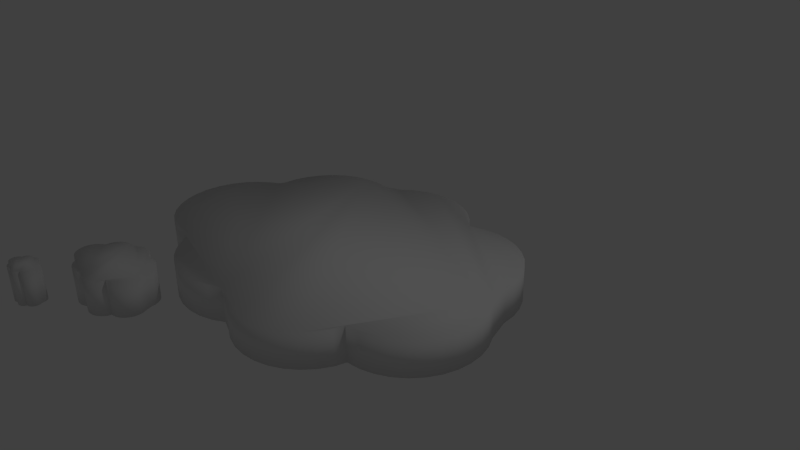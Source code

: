 # Source: ThoughtBubble.blend  (saved by Blender 2.76.0; exported with 4.5.12 LTS)
import bpy
from mathutils import Matrix  # noqa: F401  (used for matrix-valued properties, if any)

bpy.ops.wm.read_factory_settings(use_empty=True)
scene = bpy.context.scene
scene.name = 'Scene'

# ---- collections
col_collection_1 = bpy.data.collections.new('Collection 1'); scene.collection.children.link(col_collection_1)

# ---- world
world_world = bpy.data.worlds.new('World'); scene.world = world_world
world_world.color = (0.05088, 0.05088, 0.05088)
world_world.use_sun_shadow = False
world_world.sun_shadow_jitter_overblur = 0.0
world_world.cycles.sampling_method = 'MANUAL'
world_world.cycles.sample_map_resolution = 256

# ---- cameras
cam_camera = bpy.data.cameras.new('Camera')
cam_camera.clip_end = 100.0
cam_camera.lens = 35.0
cam_camera.sensor_width = 32.0
cam_camera.sensor_height = 18.0
cam_camera.ortho_scale = 7.314
cam_camera.dof.focus_distance = 0.0
cam_camera.dof.aperture_fstop = 128.0

# ---- lights
light_lamp = bpy.data.lights.new('Lamp', 'POINT')
light_lamp.transmission_factor = 0.0
light_lamp.cutoff_distance = 30.0
light_lamp.energy = 100.0
light_lamp.shadow_buffer_clip_start = 1.001
light_lamp.shadow_soft_size = 0.1
light_lamp.shadow_maximum_resolution = 0.006
light_lamp.use_absolute_resolution = True
light_lamp.cycles.use_multiple_importance_sampling = False

# ---- meshes
me_circle = bpy.data.meshes.new('Circle')
me_circle.from_pydata([(0.7405, 1.564, 4.136e-07), (0.9355, 1.544, 3.821e-07), (1.123, 1.488, 3.476e-07), (1.296, 1.395, 3.116e-07), (1.448, 1.271, 2.754e-07), (1.572, 1.119, 1.807e-07), (1.664, 0.9463, 1.78e-07), (1.721, 0.7587, 1.195e-07), (1.74, 0.5636, 8.265e-08), (-1.824, -2.107, 6.545e-07), (0.3578, 1.488, 4.632e-07), (0.5454, 1.544, 4.41e-07), (-0.5305, 1.917, 5.959e-07), (-0.3354, 1.898, 5.644e-07), (-0.1478, 1.841, 5.3e-07), (0.0251, 1.749, 4.939e-07), (0.1766, 1.624, 4.577e-07), (0.301, 1.473, 3.631e-07), (-1.238, 1.624, 6.713e-07), (-1.086, 1.749, 6.617e-07), (-0.9132, 1.841, 6.455e-07), (-0.7256, 1.898, 6.233e-07), (-1.658, 1.564, 7.757e-07), (-1.463, 1.544, 7.442e-07), (-2.658, 0.5636, 7.468e-07), (-2.639, 0.7587, 7.778e-07), (-2.582, 0.9463, 8.192e-07), (-2.489, 1.119, 7.94e-07), (-2.365, 1.271, 8.51e-07), (-2.213, 1.395, 8.415e-07), (-2.04, 1.488, 8.253e-07), (-1.853, 1.544, 8.031e-07), (-2.266, -1.42, 5.603e-07), (-2.461, -1.401, 5.918e-07), (-2.648, -1.344, 6.263e-07), (-2.821, -1.251, 6.623e-07), (-2.973, -1.127, 6.985e-07), (-3.097, -0.9755, 7.336e-07), (-3.189, -0.8026, 7.959e-07), (-3.246, -0.615, 8.246e-07), (-3.266, -0.42, 8.652e-07), (-3.246, -0.2249, 8.962e-07), (-3.189, -0.03727, 9.376e-07), (-3.097, 0.1356, 9.124e-07), (-2.973, 0.2871, 9.694e-07), (-2.821, 0.4115, 9.599e-07), (-2.691, 0.4868, 9.506e-07), (-0.6601, -1.87, 3.527e-07), (-0.833, -1.963, 3.689e-07), (-1.021, -2.02, 3.912e-07), (-1.216, -2.039, 4.185e-07), (-1.411, -2.02, 4.501e-07), (-1.598, -1.963, 4.845e-07), (-1.771, -1.87, 5.205e-07), (-1.923, -1.746, 5.567e-07), (-2.047, -1.594, 5.918e-07), (-2.157, -1.468, 6.579e-07), (0.9902, -1.488, 1.833e-07), (0.8978, -1.661, 1.489e-07), (0.7734, -1.812, 1.514e-07), (0.6219, -1.937, 1.61e-07), (0.449, -2.029, 1.772e-07), (0.2614, -2.086, 1.994e-07), (0.06631, -2.105, 2.268e-07), (-0.1288, -2.086, 2.583e-07), (-0.3164, -2.029, 2.927e-07), (-0.4893, -1.937, 3.287e-07), (-1.871, -2.102, 6.621e-07), (2.028, -0.3426, 6.38e-08), (1.952, -0.7253, 1.747e-08), (1.735, -1.05, -1.44e-08), (1.583, -1.174, -4.862e-09), (1.41, -1.266, 1.133e-08), (1.859, 0.213, 1.619e-07), (1.952, 0.04009, 1.592e-07), (2.009, -0.1475, 1.007e-07), (2.009, -0.5377, 2.901e-08), (1.859, -0.8982, -1.692e-08), (1.223, -1.323, 3.355e-08), (1.028, -1.343, 6.095e-08), (-1.78, -2.12, 6.463e-07), (-1.738, -2.142, 6.377e-07), (-1.702, -2.172, 6.29e-07), (-1.672, -2.208, 6.064e-07), (-1.65, -2.25, 6.058e-07), (-1.637, -2.294, 5.918e-07), (-1.632, -2.341, 5.83e-07), (-1.963, -2.12, 6.739e-07), (-1.918, -2.107, 6.686e-07), (-2.175, -2.018, 7.056e-07), (-2.128, -2.022, 6.981e-07), (-2.083, -2.036, 6.899e-07), (-2.042, -2.058, 6.813e-07), (-2.006, -2.088, 6.726e-07), (-1.976, -2.124, 6.5e-07), (-2.344, -2.088, 7.236e-07), (-2.308, -2.058, 7.214e-07), (-2.266, -2.036, 7.175e-07), (-2.222, -2.022, 7.122e-07), (-2.444, -2.102, 7.486e-07), (-2.398, -2.107, 7.411e-07), (-2.683, -2.341, 7.417e-07), (-2.679, -2.294, 7.491e-07), (-2.665, -2.25, 7.59e-07), (-2.643, -2.208, 7.53e-07), (-2.613, -2.172, 7.666e-07), (-2.577, -2.142, 7.643e-07), (-2.536, -2.12, 7.605e-07), (-2.491, -2.107, 7.552e-07), (-2.59, -2.815, 6.971e-07), (-2.636, -2.811, 7.047e-07), (-2.681, -2.797, 7.129e-07), (-2.722, -2.775, 7.215e-07), (-2.759, -2.745, 7.302e-07), (-2.788, -2.709, 7.385e-07), (-2.81, -2.668, 7.534e-07), (-2.824, -2.623, 7.603e-07), (-2.829, -2.576, 7.7e-07), (-2.824, -2.53, 7.774e-07), (-2.81, -2.485, 7.873e-07), (-2.788, -2.443, 7.813e-07), (-2.759, -2.407, 7.949e-07), (-2.722, -2.377, 7.926e-07), (-2.691, -2.359, 7.904e-07), (-2.206, -2.923, 6.475e-07), (-2.247, -2.945, 6.514e-07), (-2.292, -2.959, 6.567e-07), (-2.339, -2.963, 6.632e-07), (-2.385, -2.959, 6.708e-07), (-2.43, -2.945, 6.79e-07), (-2.471, -2.923, 6.876e-07), (-2.508, -2.893, 6.963e-07), (-2.537, -2.857, 7.046e-07), (-2.564, -2.827, 7.205e-07), (-1.811, -2.831, 6.07e-07), (-1.834, -2.873, 5.988e-07), (-1.863, -2.909, 5.994e-07), (-1.899, -2.939, 6.017e-07), (-1.941, -2.961, 6.055e-07), (-1.986, -2.974, 6.109e-07), (-2.032, -2.979, 6.174e-07), (-2.079, -2.974, 6.249e-07), (-2.124, -2.961, 6.332e-07), (-2.165, -2.939, 6.418e-07), (-1.563, -2.558, 5.784e-07), (-1.582, -2.649, 5.674e-07), (-1.633, -2.727, 5.598e-07), (-1.67, -2.756, 5.62e-07), (-1.711, -2.779, 5.659e-07), (-1.604, -2.425, 6.019e-07), (-1.582, -2.466, 6.012e-07), (-1.568, -2.511, 5.873e-07), (-1.568, -2.604, 5.701e-07), (-1.604, -2.691, 5.592e-07), (-1.756, -2.792, 5.712e-07), (-1.802, -2.797, 5.778e-07), (-2.779, -3.191, 7.668e-07), (-2.798, -3.189, 7.699e-07), (-2.761, -3.196, 7.635e-07), (-2.745, -3.205, 7.6e-07), (-2.73, -3.217, 7.565e-07), (-2.718, -3.232, 7.473e-07), (-2.709, -3.249, 7.47e-07), (-2.703, -3.267, 7.414e-07), (-2.701, -3.286, 7.378e-07), (-2.835, -3.196, 7.747e-07), (-2.817, -3.191, 7.725e-07), (-2.921, -3.155, 7.875e-07), (-2.902, -3.157, 7.845e-07), (-2.884, -3.162, 7.811e-07), (-2.868, -3.171, 7.776e-07), (-2.853, -3.183, 7.741e-07), (-2.841, -3.198, 7.65e-07), (-2.99, -3.183, 7.948e-07), (-2.975, -3.171, 7.939e-07), (-2.958, -3.162, 7.923e-07), (-2.94, -3.157, 7.902e-07), (-3.031, -3.189, 8.049e-07), (-3.012, -3.191, 8.019e-07), (-3.127, -3.286, 8.021e-07), (-3.126, -3.267, 8.051e-07), (-3.12, -3.249, 8.091e-07), (-3.111, -3.232, 8.067e-07), (-3.099, -3.217, 8.122e-07), (-3.084, -3.205, 8.113e-07), (-3.068, -3.196, 8.097e-07), (-3.049, -3.191, 8.076e-07), (-3.089, -3.478, 7.841e-07), (-3.108, -3.476, 7.871e-07), (-3.126, -3.47, 7.904e-07), (-3.143, -3.462, 7.939e-07), (-3.158, -3.449, 7.974e-07), (-3.17, -3.435, 8.008e-07), (-3.179, -3.418, 8.069e-07), (-3.184, -3.4, 8.096e-07), (-3.186, -3.381, 8.136e-07), (-3.184, -3.362, 8.166e-07), (-3.179, -3.344, 8.206e-07), (-3.17, -3.327, 8.181e-07), (-3.158, -3.313, 8.237e-07), (-3.143, -3.301, 8.228e-07), (-3.131, -3.293, 8.219e-07), (-2.934, -3.521, 7.64e-07), (-2.951, -3.53, 7.655e-07), (-2.969, -3.536, 7.677e-07), (-2.988, -3.538, 7.703e-07), (-3.007, -3.536, 7.734e-07), (-3.025, -3.53, 7.767e-07), (-3.042, -3.521, 7.802e-07), (-3.056, -3.509, 7.837e-07), (-3.068, -3.495, 7.871e-07), (-3.079, -3.483, 7.935e-07), (-2.774, -3.484, 7.476e-07), (-2.783, -3.501, 7.442e-07), (-2.795, -3.516, 7.445e-07), (-2.81, -3.528, 7.454e-07), (-2.827, -3.537, 7.47e-07), (-2.845, -3.542, 7.491e-07), (-2.864, -3.544, 7.518e-07), (-2.882, -3.542, 7.548e-07), (-2.901, -3.537, 7.582e-07), (-2.917, -3.528, 7.616e-07), (-2.674, -3.374, 7.36e-07), (-2.681, -3.411, 7.315e-07), (-2.702, -3.442, 7.284e-07), (-2.717, -3.454, 7.293e-07), (-2.733, -3.463, 7.309e-07), (-2.69, -3.32, 7.455e-07), (-2.681, -3.336, 7.452e-07), (-2.676, -3.355, 7.396e-07), (-2.676, -3.392, 7.326e-07), (-2.69, -3.427, 7.282e-07), (-2.752, -3.468, 7.331e-07), (-2.771, -3.47, 7.357e-07), (0.7405, 1.564, -0.5), (0.9355, 1.544, -0.5), (1.123, 1.488, -0.5), (1.296, 1.395, -0.5), (1.448, 1.271, -0.5), (1.572, 1.119, -0.5), (1.664, 0.9463, -0.5), (1.721, 0.7587, -0.5), (1.74, 0.5636, -0.5), (-1.824, -2.107, -0.5), (0.3578, 1.488, -0.5), (0.5454, 1.544, -0.5), (-0.5305, 1.917, -0.5), (-0.3354, 1.898, -0.5), (-0.1478, 1.841, -0.5), (0.0251, 1.749, -0.5), (0.1766, 1.624, -0.5), (0.301, 1.473, -0.5), (-1.238, 1.624, -0.5), (-1.086, 1.749, -0.5), (-0.9132, 1.841, -0.5), (-0.7256, 1.898, -0.5), (-1.658, 1.564, -0.5), (-1.463, 1.544, -0.5), (-2.658, 0.5636, -0.5), (-2.639, 0.7587, -0.5), (-2.582, 0.9463, -0.5), (-2.489, 1.119, -0.5), (-2.365, 1.271, -0.5), (-2.213, 1.395, -0.5), (-2.04, 1.488, -0.5), (-1.853, 1.544, -0.5), (-2.266, -1.42, -0.5), (-2.461, -1.401, -0.5), (-2.648, -1.344, -0.5), (-2.821, -1.251, -0.5), (-2.973, -1.127, -0.5), (-3.097, -0.9755, -0.5), (-3.189, -0.8026, -0.5), (-3.246, -0.615, -0.5), (-3.266, -0.42, -0.5), (-3.246, -0.2249, -0.5), (-3.189, -0.03727, -0.5), (-3.097, 0.1356, -0.5), (-2.973, 0.2871, -0.5), (-2.821, 0.4115, -0.5), (-2.691, 0.4868, -0.5), (-0.6601, -1.87, -0.5), (-0.833, -1.963, -0.5), (-1.021, -2.02, -0.5), (-1.216, -2.039, -0.5), (-1.411, -2.02, -0.5), (-1.598, -1.963, -0.5), (-1.771, -1.87, -0.5), (-1.923, -1.746, -0.5), (-2.047, -1.594, -0.5), (-2.157, -1.468, -0.5), (0.9902, -1.488, -0.5), (0.8978, -1.661, -0.5), (0.7734, -1.812, -0.5), (0.6219, -1.937, -0.5), (0.449, -2.029, -0.5), (0.2614, -2.086, -0.5), (0.06631, -2.105, -0.5), (-0.1288, -2.086, -0.5), (-0.3164, -2.029, -0.5), (-0.4893, -1.937, -0.5), (-1.871, -2.102, -0.5), (2.028, -0.3426, -0.5), (1.952, -0.7253, -0.5), (1.735, -1.05, -0.5), (1.583, -1.174, -0.5), (1.41, -1.266, -0.5), (1.859, 0.213, -0.5), (1.952, 0.04009, -0.5), (2.009, -0.1475, -0.5), (2.009, -0.5377, -0.5), (1.859, -0.8982, -0.5), (1.223, -1.323, -0.5), (1.028, -1.343, -0.5), (-1.78, -2.12, -0.5), (-1.738, -2.142, -0.5), (-1.702, -2.172, -0.5), (-1.672, -2.208, -0.5), (-1.65, -2.25, -0.5), (-1.637, -2.294, -0.5), (-1.632, -2.341, -0.5), (-1.963, -2.12, -0.5), (-1.918, -2.107, -0.5), (-2.175, -2.018, -0.5), (-2.128, -2.022, -0.5), (-2.083, -2.036, -0.5), (-2.042, -2.058, -0.5), (-2.006, -2.088, -0.5), (-1.976, -2.124, -0.5), (-2.344, -2.088, -0.5), (-2.308, -2.058, -0.5), (-2.266, -2.036, -0.5), (-2.222, -2.022, -0.5), (-2.444, -2.102, -0.5), (-2.398, -2.107, -0.5), (-2.683, -2.341, -0.5), (-2.679, -2.294, -0.5), (-2.665, -2.25, -0.5), (-2.643, -2.208, -0.5), (-2.613, -2.172, -0.5), (-2.577, -2.142, -0.5), (-2.536, -2.12, -0.5), (-2.491, -2.107, -0.5), (-2.59, -2.815, -0.5), (-2.636, -2.811, -0.5), (-2.681, -2.797, -0.5), (-2.722, -2.775, -0.5), (-2.759, -2.745, -0.5), (-2.788, -2.709, -0.5), (-2.81, -2.668, -0.5), (-2.824, -2.623, -0.5), (-2.829, -2.576, -0.5), (-2.824, -2.53, -0.5), (-2.81, -2.485, -0.5), (-2.788, -2.443, -0.5), (-2.759, -2.407, -0.5), (-2.722, -2.377, -0.5), (-2.691, -2.359, -0.5), (-2.206, -2.923, -0.5), (-2.247, -2.945, -0.5), (-2.292, -2.959, -0.5), (-2.339, -2.963, -0.5), (-2.385, -2.959, -0.5), (-2.43, -2.945, -0.5), (-2.471, -2.923, -0.5), (-2.508, -2.893, -0.5), (-2.537, -2.857, -0.5), (-2.564, -2.827, -0.5), (-1.811, -2.831, -0.5), (-1.834, -2.873, -0.5), (-1.863, -2.909, -0.5), (-1.899, -2.939, -0.5), (-1.941, -2.961, -0.5), (-1.986, -2.974, -0.5), (-2.032, -2.979, -0.5), (-2.079, -2.974, -0.5), (-2.124, -2.961, -0.5), (-2.165, -2.939, -0.5), (-1.563, -2.558, -0.5), (-1.582, -2.649, -0.5), (-1.633, -2.727, -0.5), (-1.67, -2.756, -0.5), (-1.711, -2.779, -0.5), (-1.604, -2.425, -0.5), (-1.582, -2.466, -0.5), (-1.568, -2.511, -0.5), (-1.568, -2.604, -0.5), (-1.604, -2.691, -0.5), (-1.756, -2.792, -0.5), (-1.802, -2.797, -0.5), (-2.779, -3.191, -0.5), (-2.798, -3.189, -0.5), (-2.761, -3.196, -0.5), (-2.745, -3.205, -0.5), (-2.73, -3.217, -0.5), (-2.718, -3.232, -0.5), (-2.709, -3.249, -0.5), (-2.703, -3.267, -0.5), (-2.701, -3.286, -0.5), (-2.835, -3.196, -0.5), (-2.817, -3.191, -0.5), (-2.921, -3.155, -0.5), (-2.902, -3.157, -0.5), (-2.884, -3.162, -0.5), (-2.868, -3.171, -0.5), (-2.853, -3.183, -0.5), (-2.841, -3.198, -0.5), (-2.99, -3.183, -0.5), (-2.975, -3.171, -0.5), (-2.958, -3.162, -0.5), (-2.94, -3.157, -0.5), (-3.031, -3.189, -0.5), (-3.012, -3.191, -0.5), (-3.127, -3.286, -0.5), (-3.126, -3.267, -0.5), (-3.12, -3.249, -0.5), (-3.111, -3.232, -0.5), (-3.099, -3.217, -0.5), (-3.084, -3.205, -0.5), (-3.068, -3.196, -0.5), (-3.049, -3.191, -0.5), (-3.089, -3.478, -0.5), (-3.108, -3.476, -0.5), (-3.126, -3.47, -0.5), (-3.143, -3.462, -0.5), (-3.158, -3.449, -0.5), (-3.17, -3.435, -0.5), (-3.179, -3.418, -0.5), (-3.184, -3.4, -0.5), (-3.186, -3.381, -0.5), (-3.184, -3.362, -0.5), (-3.179, -3.344, -0.5), (-3.17, -3.327, -0.5), (-3.158, -3.313, -0.5), (-3.143, -3.301, -0.5), (-3.131, -3.293, -0.5), (-2.934, -3.521, -0.5), (-2.951, -3.53, -0.5), (-2.969, -3.536, -0.5), (-2.988, -3.538, -0.5), (-3.007, -3.536, -0.5), (-3.025, -3.53, -0.5), (-3.042, -3.521, -0.5), (-3.056, -3.509, -0.5), (-3.068, -3.495, -0.5), (-3.079, -3.483, -0.5), (-2.774, -3.484, -0.5), (-2.783, -3.501, -0.5), (-2.795, -3.516, -0.5), (-2.81, -3.528, -0.5), (-2.827, -3.537, -0.5), (-2.845, -3.542, -0.5), (-2.864, -3.544, -0.5), (-2.882, -3.542, -0.5), (-2.901, -3.537, -0.5), (-2.917, -3.528, -0.5), (-2.674, -3.374, -0.5), (-2.681, -3.411, -0.5), (-2.702, -3.442, -0.5), (-2.717, -3.454, -0.5), (-2.733, -3.463, -0.5), (-2.69, -3.32, -0.5), (-2.681, -3.336, -0.5), (-2.676, -3.355, -0.5), (-2.676, -3.392, -0.5), (-2.69, -3.427, -0.5), (-2.752, -3.468, -0.5), (-2.771, -3.47, -0.5)], [], [(1, 0, 11, 10, 17, 16, 15, 14, 13, 12, 21, 20, 19, 18, 23, 22, 31, 30, 29, 28, 27, 26, 25, 24, 46, 45, 44, 43, 42, 41, 40, 39, 38, 37, 36, 35, 34, 33, 32, 56, 55, 54, 53, 52, 51, 50, 49, 48, 47, 66, 65, 64, 63, 62, 61, 60, 59, 58, 57, 79, 78, 72, 71, 70, 77, 69, 76, 68, 75, 74, 73, 8, 7, 6, 5, 4, 3, 2), (9, 67, 88, 87, 94, 93, 92, 91, 90, 89, 98, 97, 96, 95, 100, 99, 108, 107, 106, 105, 104, 103, 102, 101, 123, 122, 121, 120, 119, 118, 117, 116, 115, 114, 113, 112, 111, 110, 109, 133, 132, 131, 130, 129, 128, 127, 126, 125, 124, 143, 142, 141, 140, 139, 138, 137, 136, 135, 134, 155, 154, 148, 147, 146, 153, 145, 152, 144, 151, 150, 149, 86, 85, 84, 83, 82, 81, 80), (156, 157, 166, 165, 172, 171, 170, 169, 168, 167, 176, 175, 174, 173, 178, 177, 186, 185, 184, 183, 182, 181, 180, 179, 201, 200, 199, 198, 197, 196, 195, 194, 193, 192, 191, 190, 189, 188, 187, 211, 210, 209, 208, 207, 206, 205, 204, 203, 202, 221, 220, 219, 218, 217, 216, 215, 214, 213, 212, 233, 232, 226, 225, 224, 231, 223, 230, 222, 229, 228, 227, 164, 163, 162, 161, 160, 159, 158), (235, 236, 237, 238, 239, 240, 241, 242, 307, 308, 309, 302, 310, 303, 311, 304, 305, 306, 312, 313, 291, 292, 293, 294, 295, 296, 297, 298, 299, 300, 281, 282, 283, 284, 285, 286, 287, 288, 289, 290, 266, 267, 268, 269, 270, 271, 272, 273, 274, 275, 276, 277, 278, 279, 280, 258, 259, 260, 261, 262, 263, 264, 265, 256, 257, 252, 253, 254, 255, 246, 247, 248, 249, 250, 251, 244, 245, 234), (243, 314, 315, 316, 317, 318, 319, 320, 383, 384, 385, 378, 386, 379, 387, 380, 381, 382, 388, 389, 368, 369, 370, 371, 372, 373, 374, 375, 376, 377, 358, 359, 360, 361, 362, 363, 364, 365, 366, 367, 343, 344, 345, 346, 347, 348, 349, 350, 351, 352, 353, 354, 355, 356, 357, 335, 336, 337, 338, 339, 340, 341, 342, 333, 334, 329, 330, 331, 332, 323, 324, 325, 326, 327, 328, 321, 322, 301), (390, 392, 393, 394, 395, 396, 397, 398, 461, 462, 463, 456, 464, 457, 465, 458, 459, 460, 466, 467, 446, 447, 448, 449, 450, 451, 452, 453, 454, 455, 436, 437, 438, 439, 440, 441, 442, 443, 444, 445, 421, 422, 423, 424, 425, 426, 427, 428, 429, 430, 431, 432, 433, 434, 435, 413, 414, 415, 416, 417, 418, 419, 420, 411, 412, 407, 408, 409, 410, 401, 402, 403, 404, 405, 406, 399, 400, 391), (149, 150, 384, 383), (48, 49, 283, 282), (150, 151, 385, 384), (49, 50, 284, 283), (100, 95, 329, 334), (50, 51, 285, 284), (154, 155, 389, 388), (51, 52, 286, 285), (86, 149, 383, 320), (52, 53, 287, 286), (133, 109, 343, 367), (53, 54, 288, 287), (143, 124, 358, 377), (54, 55, 289, 288), (155, 134, 368, 389), (55, 56, 290, 289), (157, 156, 390, 391), (57, 58, 292, 291), (156, 158, 392, 390), (58, 59, 293, 292), (158, 159, 393, 392), (59, 60, 294, 293), (159, 160, 394, 393), (60, 61, 295, 294), (160, 161, 395, 394), (61, 62, 296, 295), (161, 162, 396, 395), (62, 63, 297, 296), (162, 163, 397, 396), (63, 64, 298, 297), (163, 164, 398, 397), (64, 65, 299, 298), (201, 179, 413, 435), (65, 66, 300, 299), (165, 166, 400, 399), (70, 71, 305, 304), (166, 157, 391, 400), (71, 72, 306, 305), (167, 168, 402, 401), (72, 78, 312, 306), (168, 169, 403, 402), (77, 70, 304, 311), (169, 170, 404, 403), (69, 77, 311, 303), (170, 171, 405, 404), (76, 69, 303, 310), (171, 172, 406, 405), (68, 76, 310, 302), (173, 174, 408, 407), (75, 68, 302, 309), (174, 175, 409, 408), (17, 10, 244, 251), (175, 176, 410, 409), (73, 74, 308, 307), (176, 167, 401, 410), (74, 75, 309, 308), (177, 178, 412, 411), (23, 18, 252, 257), (179, 180, 414, 413), (78, 79, 313, 312), (180, 181, 415, 414), (8, 73, 307, 242), (181, 182, 416, 415), (56, 32, 266, 290), (182, 183, 417, 416), (66, 47, 281, 300), (183, 184, 418, 417), (79, 57, 291, 313), (184, 185, 419, 418), (67, 9, 243, 301), (185, 186, 420, 419), (9, 80, 314, 243), (186, 177, 411, 420), (80, 81, 315, 314), (187, 188, 422, 421), (81, 82, 316, 315), (188, 189, 423, 422), (82, 83, 317, 316), (189, 190, 424, 423), (83, 84, 318, 317), (190, 191, 425, 424), (84, 85, 319, 318), (191, 192, 426, 425), (85, 86, 320, 319), (192, 193, 427, 426), (123, 101, 335, 357), (193, 194, 428, 427), (87, 88, 322, 321), (194, 195, 429, 428), (88, 67, 301, 322), (195, 196, 430, 429), (89, 90, 324, 323), (196, 197, 431, 430), (90, 91, 325, 324), (197, 198, 432, 431), (91, 92, 326, 325), (198, 199, 433, 432), (92, 93, 327, 326), (199, 200, 434, 433), (93, 94, 328, 327), (200, 201, 435, 434), (95, 96, 330, 329), (202, 203, 437, 436), (96, 97, 331, 330), (203, 204, 438, 437), (97, 98, 332, 331), (204, 205, 439, 438), (98, 89, 323, 332), (205, 206, 440, 439), (99, 100, 334, 333), (206, 207, 441, 440), (101, 102, 336, 335), (207, 208, 442, 441), (102, 103, 337, 336), (208, 209, 443, 442), (103, 104, 338, 337), (209, 210, 444, 443), (104, 105, 339, 338), (210, 211, 445, 444), (105, 106, 340, 339), (212, 213, 447, 446), (106, 107, 341, 340), (0, 1, 235, 234), (213, 214, 448, 447), (107, 108, 342, 341), (1, 2, 236, 235), (214, 215, 449, 448), (108, 99, 333, 342), (2, 3, 237, 236), (215, 216, 450, 449), (109, 110, 344, 343), (3, 4, 238, 237), (216, 217, 451, 450), (110, 111, 345, 344), (4, 5, 239, 238), (217, 218, 452, 451), (111, 112, 346, 345), (5, 6, 240, 239), (218, 219, 453, 452), (112, 113, 347, 346), (6, 7, 241, 240), (219, 220, 454, 453), (113, 114, 348, 347), (7, 8, 242, 241), (220, 221, 455, 454), (114, 115, 349, 348), (46, 24, 258, 280), (224, 225, 459, 458), (115, 116, 350, 349), (10, 11, 245, 244), (225, 226, 460, 459), (116, 117, 351, 350), (11, 0, 234, 245), (226, 232, 466, 460), (117, 118, 352, 351), (12, 13, 247, 246), (231, 224, 458, 465), (118, 119, 353, 352), (13, 14, 248, 247), (223, 231, 465, 457), (119, 120, 354, 353), (14, 15, 249, 248), (230, 223, 457, 464), (120, 121, 355, 354), (15, 16, 250, 249), (222, 230, 464, 456), (121, 122, 356, 355), (16, 17, 251, 250), (229, 222, 456, 463), (122, 123, 357, 356), (18, 19, 253, 252), (172, 165, 399, 406), (124, 125, 359, 358), (19, 20, 254, 253), (227, 228, 462, 461), (125, 126, 360, 359), (20, 21, 255, 254), (228, 229, 463, 462), (126, 127, 361, 360), (21, 12, 246, 255), (178, 173, 407, 412), (127, 128, 362, 361), (22, 23, 257, 256), (232, 233, 467, 466), (128, 129, 363, 362), (24, 25, 259, 258), (164, 227, 461, 398), (129, 130, 364, 363), (25, 26, 260, 259), (211, 187, 421, 445), (130, 131, 365, 364), (26, 27, 261, 260), (221, 202, 436, 455), (131, 132, 366, 365), (27, 28, 262, 261), (233, 212, 446, 467), (132, 133, 367, 366), (28, 29, 263, 262), (134, 135, 369, 368), (29, 30, 264, 263), (135, 136, 370, 369), (30, 31, 265, 264), (136, 137, 371, 370), (31, 22, 256, 265), (137, 138, 372, 371), (32, 33, 267, 266), (138, 139, 373, 372), (33, 34, 268, 267), (139, 140, 374, 373), (34, 35, 269, 268), (140, 141, 375, 374), (35, 36, 270, 269), (141, 142, 376, 375), (36, 37, 271, 270), (142, 143, 377, 376), (37, 38, 272, 271), (146, 147, 381, 380), (38, 39, 273, 272), (147, 148, 382, 381), (39, 40, 274, 273), (148, 154, 388, 382), (40, 41, 275, 274), (153, 146, 380, 387), (41, 42, 276, 275), (145, 153, 387, 379), (42, 43, 277, 276), (152, 145, 379, 386), (43, 44, 278, 277), (144, 152, 386, 378), (44, 45, 279, 278), (151, 144, 378, 385), (45, 46, 280, 279), (94, 87, 321, 328), (47, 48, 282, 281)])
me_circle.polygons.foreach_set('use_smooth', [True] * 240)
me_circle.use_remesh_preserve_volume = False
me_circle.use_remesh_preserve_attributes = False
me_circle.use_mirror_vertex_groups = False
me_circle.update()

# ---- objects
ob_circle = bpy.data.objects.new('Circle', me_circle)
ob_lamp = bpy.data.objects.new('Lamp', light_lamp)
ob_camera = bpy.data.objects.new('Camera', cam_camera)

# ---- transforms, parenting, visibility, modifiers, constraints
ob_circle.location = (0.0, 0.0, 0.0)
ob_circle.lineart.crease_threshold = 0.0
ob_lamp.location = (4.076, 1.005, 5.904)
ob_lamp.rotation_euler = (0.6503, 0.05522, 1.866)
ob_lamp.lock_rotations_4d = False
ob_lamp.empty_display_type = 'ARROWS'
ob_lamp.color = (0.0, 0.0, 0.0, 0.0)
ob_lamp.lineart.crease_threshold = 0.0
ob_camera.location = (7.481, -6.508, 5.344)
ob_camera.rotation_euler = (1.109, 0.01082, 0.8149)
ob_camera.lock_rotations_4d = False
ob_camera.empty_display_type = 'ARROWS'
ob_camera.color = (0.0, 0.0, 0.0, 0.0)
ob_camera.display_type = 'WIRE'
ob_camera.lineart.crease_threshold = 0.0

# ---- collection membership
col_collection_1.objects.link(ob_circle)
col_collection_1.objects.link(ob_lamp)
col_collection_1.objects.link(ob_camera)

# ---- scene / render settings (as saved in the file)
scene.camera = ob_camera
scene.frame_start = 1; scene.frame_end = 250; scene.frame_set(1)
scene.render.engine = 'BLENDER_EEVEE_NEXT'
scene.render.resolution_percentage = 50
scene.render.dither_intensity = 0.0
scene.cycles.use_denoising = False
scene.cycles.samples = 10
scene.cycles.sampling_pattern = 'TABULATED_SOBOL'
scene.cycles.light_sampling_threshold = 0.0
scene.cycles.use_adaptive_sampling = False
scene.cycles.use_light_tree = False
scene.cycles.blur_glossy = 0.0
scene.cycles.pixel_filter_type = 'GAUSSIAN'
scene.cycles.sample_clamp_indirect = 0.0
scene.view_settings.view_transform = 'Standard'
bpy.context.view_layer.update()
